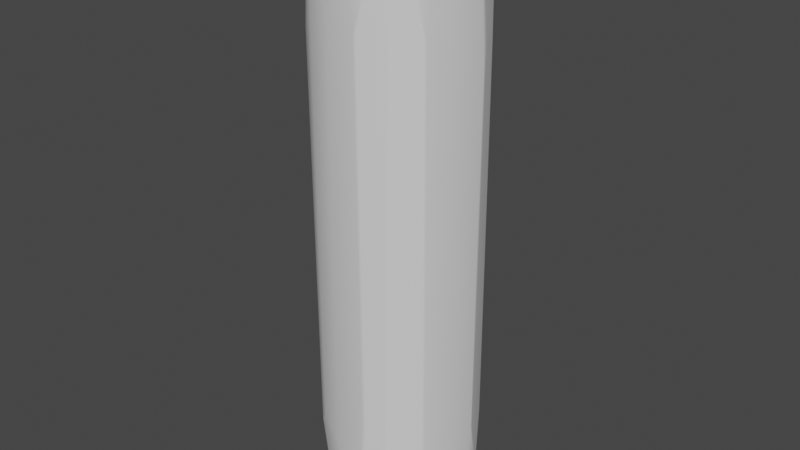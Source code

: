 # Source: stone_texture_pillar_1x4_sharp_1.blend  (saved by Blender 3.2.14; exported with 4.5.12 LTS)
import bpy
from mathutils import Matrix  # noqa: F401  (used for matrix-valued properties, if any)

bpy.ops.wm.read_factory_settings(use_empty=True)
scene = bpy.context.scene
scene.name = 'Scene'

# ---- collections
col_wall_1x4 = bpy.data.collections.new('wall 1x4'); scene.collection.children.link(col_wall_1x4)

# ---- materials (node trees are filled in below, after node groups)
mat_wall = bpy.data.materials.new('wall')
mat_wall.alpha_threshold = 0.0
mat_wall.use_transparent_shadow = False
mat_wall.line_color = (0.0, 0.0, 0.0, 1.0)

# ---- node groups
ng_auto_smooth = bpy.data.node_groups.new('Auto Smooth', 'GeometryNodeTree')
_s = ng_auto_smooth.interface.new_socket(name='Geometry', in_out='OUTPUT', socket_type='NodeSocketGeometry')
_s = ng_auto_smooth.interface.new_socket(name='Geometry', in_out='INPUT', socket_type='NodeSocketGeometry')
_s = ng_auto_smooth.interface.new_socket(name='Angle', in_out='INPUT', socket_type='NodeSocketFloat')
_s.subtype = 'ANGLE'
_s.min_value = 0.0
_s.max_value = 3.142
ng_auto_smooth.is_modifier = True
_N = ng_auto_smooth.nodes; _L = ng_auto_smooth.links
n0 = _N.new('NodeGroupOutput'); n0.name = 'Group Output'; n0.location = (480, -100)
n1 = _N.new('NodeGroupInput'); n1.name = 'Group Input'; n1.location = (-420, -300)
n2 = _N.new('NodeGroupInput'); n2.name = 'Group Input.001'; n2.location = (-60, -100)
n3 = _N.new('GeometryNodeSetShadeSmooth'); n3.name = 'Set Shade Smooth'; n3.location = (120, -100)
n3.domain = 'EDGE'
n4 = _N.new('GeometryNodeSetShadeSmooth'); n4.name = 'Set Shade Smooth.001'; n4.location = (300, -100)
n5 = _N.new('GeometryNodeInputMeshEdgeAngle'); n5.name = 'Edge Angle'; n5.location = (-420, -220)
n6 = _N.new('GeometryNodeInputEdgeSmooth'); n6.name = 'Is Edge Smooth'; n6.location = (-60, -160)
n7 = _N.new('GeometryNodeInputShadeSmooth'); n7.name = 'Is Face Smooth'; n7.location = (-240, -340)
n8 = _N.new('FunctionNodeBooleanMath'); n8.name = 'Boolean Math'; n8.location = (-60, -220)
n9 = _N.new('FunctionNodeCompare'); n9.name = 'Compare'; n9.location = (-240, -180)
n9.operation = 'LESS_EQUAL'
_L.new(n5.outputs[0], n9.inputs[0])
_L.new(n4.outputs[0], n0.inputs[0])
_L.new(n1.outputs[1], n9.inputs[1])
_L.new(n9.outputs[0], n8.inputs[0])
_L.new(n7.outputs[0], n8.inputs[1])
_L.new(n2.outputs[0], n3.inputs[0])
_L.new(n6.outputs[0], n3.inputs[1])
_L.new(n3.outputs[0], n4.inputs[0])
_L.new(n8.outputs[0], n3.inputs[2])
n0.is_active_output = True

# ---- material node trees
mat_wall.use_nodes = True; mat_wall.node_tree.nodes.clear()
_N = mat_wall.node_tree.nodes; _L = mat_wall.node_tree.links
n0 = _N.new('ShaderNodeOutputMaterial'); n0.name = 'Material Output'; n0.location = (300, 300)
n1 = _N.new('ShaderNodeBsdfPrincipled'); n1.name = 'Principled BSDF'; n1.location = (10, 300)
n1.distribution = 'GGX'
n1.subsurface_method = 'RANDOM_WALK_SKIN'
n1.inputs[2].default_value = 0.4
n1.inputs[3].default_value = 1.45
n1.inputs[27].default_value = (0.0, 0.0, 0.0, 1.0)
n1.inputs[28].default_value = 1.0
_L.new(n1.outputs[0], n0.inputs[0])
n0.is_active_output = True

# ---- world
world_world = bpy.data.worlds.new('World'); scene.world = world_world
world_world.use_nodes = True; world_world.node_tree.nodes.clear()
_N = world_world.node_tree.nodes; _L = world_world.node_tree.links
n0 = _N.new('ShaderNodeOutputWorld'); n0.name = 'World Output'; n0.location = (300, 300)
n1 = _N.new('ShaderNodeBackground'); n1.name = 'Background'; n1.location = (10, 300)
n1.inputs[0].default_value = (0.05088, 0.05088, 0.05088, 1.0)
_L.new(n1.outputs[0], n0.inputs[0])
n0.is_active_output = True
world_world.color = (0.05088, 0.05088, 0.05088)
world_world.use_sun_shadow = False
world_world.sun_shadow_jitter_overblur = 0.0

# ---- meshes
me_cube_005 = bpy.data.meshes.new('Cube.005')
me_cube_005.from_pydata([(1.0, 1.0, 4.0), (1.0, 1.0, -4.0), (1.0, -1.0, 4.0), (1.0, -1.0, -4.0), (-1.0, 1.0, 4.0), (-1.0, 1.0, -4.0), (-1.0, -1.0, 4.0), (-1.0, -1.0, -4.0), (1.0, 1.0, 3.844), (1.0, 1.0, -3.844), (-1.0, -1.0, -3.844), (-1.0, -1.0, 3.844), (1.0, -1.0, 3.844), (1.0, -1.0, -3.844), (-1.0, 1.0, -3.844), (-1.0, 1.0, 3.844), (-1.0, 1.0, -2.745), (-1.0, 1.0, -1.647), (-1.0, 1.0, -0.5491), (-1.0, 1.0, 0.5491), (-1.0, 1.0, 1.647), (-1.0, 1.0, 2.745), (1.0, 1.0, 2.745), (1.0, 1.0, 1.647), (1.0, 1.0, 0.5491), (1.0, 1.0, -0.5491), (1.0, 1.0, -1.647), (1.0, 1.0, -2.745), (1.0, -1.0, 2.745), (1.0, -1.0, 1.647), (1.0, -1.0, 0.5491), (1.0, -1.0, -0.5491), (1.0, -1.0, -1.647), (1.0, -1.0, -2.745), (-1.0, -1.0, -2.745), (-1.0, -1.0, -1.647), (-1.0, -1.0, -0.5491), (-1.0, -1.0, 0.5491), (-1.0, -1.0, 1.647), (-1.0, -1.0, 2.745)], [], [(0, 4, 6, 2), (3, 13, 10, 7), (5, 1, 3, 7), (15, 4, 0, 8), (11, 6, 4, 15), (8, 0, 2, 12), (5, 14, 9, 1), (12, 2, 6, 11), (7, 10, 14, 5), (16, 27, 9, 14), (27, 33, 13, 9), (34, 16, 14, 10), (33, 34, 10, 13), (1, 9, 13, 3), (12, 11, 39, 28), (28, 39, 38, 29), (29, 38, 37, 30), (30, 37, 36, 31), (31, 36, 35, 32), (32, 35, 34, 33), (11, 15, 21, 39), (39, 21, 20, 38), (38, 20, 19, 37), (37, 19, 18, 36), (36, 18, 17, 35), (35, 17, 16, 34), (8, 12, 28, 22), (22, 28, 29, 23), (23, 29, 30, 24), (24, 30, 31, 25), (25, 31, 32, 26), (26, 32, 33, 27), (15, 8, 22, 21), (21, 22, 23, 20), (20, 23, 24, 19), (19, 24, 25, 18), (18, 25, 26, 17), (17, 26, 27, 16)])
me_cube_005.polygons.foreach_set('use_smooth', [True] * 38)
_uv = me_cube_005.uv_layers.new(name='UVMap')
_uv.uv.foreach_set('vector', [0.625, 0.5, 0.875, 0.5, 0.875, 0.75, 0.625, 0.75, 0.375, 0.75, 0.3799, 0.75, 0.3799, 1.0, 0.375, 1.0, 0.125, 0.5, 0.375, 0.5, 0.375, 0.75, 0.125, 0.75, 0.6201, 0.25, 0.625, 0.25, 0.625, 0.5, 0.6201, 0.5, 0.6201, 0.0, 0.625, 0.0, 0.625, 0.25, 0.6201, 0.25, 0.6201, 0.5, 0.625, 0.5, 0.625, 0.75, 0.6201, 0.75, 0.375, 0.25, 0.3799, 0.25, 0.3799, 0.5, 0.375, 0.5, 0.6201, 0.75, 0.625, 0.75, 0.625, 1.0, 0.6201, 1.0, 0.375, 0.0, 0.3799, 0.0, 0.3799, 0.25, 0.375, 0.25, 0.4142, 0.25, 0.4142, 0.5, 0.3799, 0.5, 0.3799, 0.25, 0.4142, 0.5, 0.4142, 0.75, 0.3799, 0.75, 0.3799, 0.5, 0.4142, 0.0, 0.4142, 0.25, 0.3799, 0.25, 0.3799, 0.0, 0.4142, 0.75, 0.4142, 1.0, 0.3799, 1.0, 0.3799, 0.75, 0.375, 0.5, 0.3799, 0.5, 0.3799, 0.75, 0.375, 0.75, 0.6201, 0.75, 0.6201, 1.0, 0.5858, 1.0, 0.5858, 0.75, 0.5858, 0.75, 0.5858, 1.0, 0.5515, 1.0, 0.5515, 0.75, 0.5515, 0.75, 0.5515, 1.0, 0.5172, 1.0, 0.5172, 0.75, 0.5172, 0.75, 0.5172, 1.0, 0.4828, 1.0, 0.4828, 0.75, 0.4828, 0.75, 0.4828, 1.0, 0.4485, 1.0, 0.4485, 0.75, 0.4485, 0.75, 0.4485, 1.0, 0.4142, 1.0, 0.4142, 0.75, 0.6201, 0.0, 0.6201, 0.25, 0.5858, 0.25, 0.5858, 0.0, 0.5858, 0.0, 0.5858, 0.25, 0.5515, 0.25, 0.5515, 0.0, 0.5515, 0.0, 0.5515, 0.25, 0.5172, 0.25, 0.5172, 0.0, 0.5172, 0.0, 0.5172, 0.25, 0.4828, 0.25, 0.4828, 0.0, 0.4828, 0.0, 0.4828, 0.25, 0.4485, 0.25, 0.4485, 0.0, 0.4485, 0.0, 0.4485, 0.25, 0.4142, 0.25, 0.4142, 0.0, 0.6201, 0.5, 0.6201, 0.75, 0.5858, 0.75, 0.5858, 0.5, 0.5858, 0.5, 0.5858, 0.75, 0.5515, 0.75, 0.5515, 0.5, 0.5515, 0.5, 0.5515, 0.75, 0.5172, 0.75, 0.5172, 0.5, 0.5172, 0.5, 0.5172, 0.75, 0.4828, 0.75, 0.4828, 0.5, 0.4828, 0.5, 0.4828, 0.75, 0.4485, 0.75, 0.4485, 0.5, 0.4485, 0.5, 0.4485, 0.75, 0.4142, 0.75, 0.4142, 0.5, 0.6201, 0.25, 0.6201, 0.5, 0.5858, 0.5, 0.5858, 0.25, 0.5858, 0.25, 0.5858, 0.5, 0.5515, 0.5, 0.5515, 0.25, 0.5515, 0.25, 0.5515, 0.5, 0.5172, 0.5, 0.5172, 0.25, 0.5172, 0.25, 0.5172, 0.5, 0.4828, 0.5, 0.4828, 0.25, 0.4828, 0.25, 0.4828, 0.5, 0.4485, 0.5, 0.4485, 0.25, 0.4485, 0.25, 0.4485, 0.5, 0.4142, 0.5, 0.4142, 0.25])
me_cube_005.materials.append(mat_wall)
me_cube_005.use_mirror_vertex_groups = False
me_cube_005.update()

# ---- objects
ob_cube_005 = bpy.data.objects.new('Cube.005', me_cube_005)

# ---- transforms, parenting, visibility, modifiers, constraints
ob_cube_005.location = (0.0, 0.0, 0.0)
ob_cube_005.lock_rotations_4d = False
ob_cube_005.empty_display_type = 'ARROWS'
ob_cube_005.lineart.crease_threshold = 0.0
_m = ob_cube_005.modifiers.new('Subdivision', 'SUBSURF')
_m.levels = 6
_m.render_levels = 3
_m = ob_cube_005.modifiers.new('Displace', 'DISPLACE')
_m.mid_level = 0.0
_m.strength = 0.2
_m = ob_cube_005.modifiers.new('Decimate', 'DECIMATE')
_m.ratio = 0.1
_m.use_collapse_triangulate = True
_m = ob_cube_005.modifiers.new('Decimate.001', 'DECIMATE')
_m.decimate_type = 'DISSOLVE'
_m.angle_limit = 0.2618
_m.use_dissolve_boundaries = True
_m.delimit = {'UV'}
_m = ob_cube_005.modifiers.new('Smooth', 'SMOOTH')
_m.iterations = 2
_m = ob_cube_005.modifiers.new('Bevel', 'BEVEL')
_m.width = 10.0
_m.width_pct = 10.0
_m.angle_limit = 0.3491
_m.use_clamp_overlap = False
_m.offset_type = 'PERCENT'
_m.loop_slide = False
_m = ob_cube_005.modifiers.new('WeightedNormal', 'WEIGHTED_NORMAL')
_m.keep_sharp = True
_m = ob_cube_005.modifiers.new('Auto Smooth', 'NODES')
_m.node_group = ng_auto_smooth
_gi = [s.identifier for s in ng_auto_smooth.interface.items_tree if s.item_type == 'SOCKET' and s.in_out == 'INPUT']
_m[_gi[1]] = 0.5236  # Angle
_m = ob_cube_005.modifiers.new('Triangulate', 'TRIANGULATE')
_m.keep_custom_normals = True

# ---- collection membership
col_wall_1x4.objects.link(ob_cube_005)

# ---- scene / render settings (as saved in the file)
scene.frame_start = 1; scene.frame_end = 250; scene.frame_set(1)
scene.render.engine = 'BLENDER_EEVEE_NEXT'
scene.cycles.sampling_pattern = 'TABULATED_SOBOL'
scene.cycles.use_light_tree = False
scene.view_settings.view_transform = 'Filmic'
bpy.context.view_layer.update()

# ---- added for rendering (the .blend has no active camera and no usable light): camera, sun
cam_auto = bpy.data.cameras.new('AutoCamera')
cam_auto.lens = 50.0
cam_auto.sensor_width = 36.0
cam_auto.clip_end = 1000.0
ob_auto_camera = bpy.data.objects.new('AutoCamera', cam_auto)
scene.collection.objects.link(ob_auto_camera)
ob_auto_camera.location = (8.27324, -9.92842, 6.61833)
ob_auto_camera.rotation_euler = (1.09748, -7.21219e-08, 0.694738)
scene.camera = ob_auto_camera
light_auto_sun = bpy.data.lights.new('AutoSun', 'SUN')
light_auto_sun.energy = 3.0
light_auto_sun.angle = 0.0523599
ob_auto_sun = bpy.data.objects.new('AutoSun', light_auto_sun)
scene.collection.objects.link(ob_auto_sun)
ob_auto_sun.rotation_euler = (0.872665, 0.174533, 0.523599)
bpy.context.view_layer.update()
